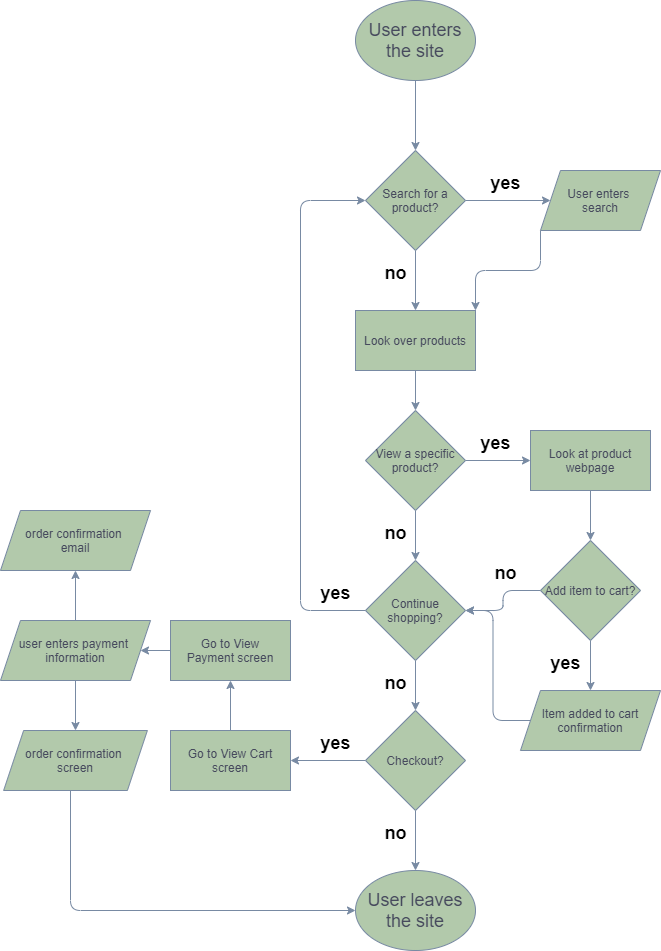

The diagram above was exported from draw.io. Its source (the exported page's mxGraphModel, read from the mxfile embedded in the PNG):
<mxGraphModel dx="444" dy="790" grid="1" gridSize="10" guides="1" tooltips="1" connect="1" arrows="1" fold="1" page="1" pageScale="1" pageWidth="850" pageHeight="1100" math="0" shadow="0">
  <root>
    <mxCell id="0" />
    <mxCell id="1" parent="0" />
    <mxCell id="6" style="edgeStyle=orthogonalEdgeStyle;curved=0;rounded=1;sketch=0;orthogonalLoop=1;jettySize=auto;html=1;strokeColor=#788AA3;fontColor=#46495D;" edge="1" parent="1" source="2" target="3">
      <mxGeometry relative="1" as="geometry" />
    </mxCell>
    <mxCell id="2" value="&lt;font style=&quot;font-size: 18px&quot;&gt;User enters the site&lt;br&gt;&lt;/font&gt;" style="ellipse;whiteSpace=wrap;html=1;rounded=0;sketch=0;fillColor=#B2C9AB;strokeColor=#788AA3;fontColor=#46495D;" vertex="1" parent="1">
      <mxGeometry x="365" y="30" width="120" height="80" as="geometry" />
    </mxCell>
    <mxCell id="8" style="edgeStyle=orthogonalEdgeStyle;curved=0;rounded=1;sketch=0;orthogonalLoop=1;jettySize=auto;html=1;entryX=0;entryY=0.5;entryDx=0;entryDy=0;strokeColor=#788AA3;fillColor=#B2C9AB;fontColor=#46495D;" edge="1" parent="1" source="3" target="7">
      <mxGeometry relative="1" as="geometry" />
    </mxCell>
    <mxCell id="11" style="edgeStyle=orthogonalEdgeStyle;curved=0;rounded=1;sketch=0;orthogonalLoop=1;jettySize=auto;html=1;entryX=0.5;entryY=0;entryDx=0;entryDy=0;strokeColor=#788AA3;fillColor=#B2C9AB;fontColor=#46495D;" edge="1" parent="1" source="3" target="10">
      <mxGeometry relative="1" as="geometry" />
    </mxCell>
    <mxCell id="3" value="Search for a product?" style="rhombus;whiteSpace=wrap;html=1;rounded=0;sketch=0;fillColor=#B2C9AB;strokeColor=#788AA3;fontColor=#46495D;" vertex="1" parent="1">
      <mxGeometry x="375" y="180" width="100" height="100" as="geometry" />
    </mxCell>
    <mxCell id="13" style="edgeStyle=orthogonalEdgeStyle;curved=0;rounded=1;sketch=0;orthogonalLoop=1;jettySize=auto;html=1;exitX=0;exitY=1;exitDx=0;exitDy=0;entryX=1;entryY=0;entryDx=0;entryDy=0;strokeColor=#788AA3;fillColor=#B2C9AB;fontColor=#46495D;" edge="1" parent="1" source="7" target="10">
      <mxGeometry relative="1" as="geometry" />
    </mxCell>
    <mxCell id="7" value="User enters &lt;br&gt;search" style="shape=parallelogram;perimeter=parallelogramPerimeter;whiteSpace=wrap;html=1;fixedSize=1;rounded=0;sketch=0;strokeColor=#788AA3;fillColor=#B2C9AB;fontColor=#46495D;" vertex="1" parent="1">
      <mxGeometry x="550" y="200" width="120" height="60" as="geometry" />
    </mxCell>
    <mxCell id="9" value="&lt;font style=&quot;font-size: 18px&quot;&gt;yes&lt;/font&gt;" style="text;strokeColor=none;fillColor=none;html=1;fontSize=24;fontStyle=1;verticalAlign=middle;align=center;rounded=0;sketch=0;" vertex="1" parent="1">
      <mxGeometry x="485" y="200" width="60" height="20" as="geometry" />
    </mxCell>
    <mxCell id="17" style="edgeStyle=orthogonalEdgeStyle;curved=0;rounded=1;sketch=0;orthogonalLoop=1;jettySize=auto;html=1;exitX=0.5;exitY=1;exitDx=0;exitDy=0;entryX=0.5;entryY=0;entryDx=0;entryDy=0;strokeColor=#788AA3;fillColor=#B2C9AB;fontColor=#46495D;" edge="1" parent="1" source="10" target="16">
      <mxGeometry relative="1" as="geometry" />
    </mxCell>
    <mxCell id="10" value="Look over products" style="rounded=0;whiteSpace=wrap;html=1;sketch=0;strokeColor=#788AA3;fillColor=#B2C9AB;fontColor=#46495D;" vertex="1" parent="1">
      <mxGeometry x="365" y="340" width="120" height="60" as="geometry" />
    </mxCell>
    <mxCell id="14" value="&lt;font style=&quot;font-size: 18px&quot;&gt;no&lt;br&gt;&lt;/font&gt;" style="text;strokeColor=none;fillColor=none;html=1;fontSize=24;fontStyle=1;verticalAlign=middle;align=center;rounded=0;sketch=0;" vertex="1" parent="1">
      <mxGeometry x="375" y="290" width="60" height="20" as="geometry" />
    </mxCell>
    <mxCell id="30" style="edgeStyle=orthogonalEdgeStyle;curved=0;rounded=1;sketch=0;orthogonalLoop=1;jettySize=auto;html=1;entryX=0.5;entryY=0;entryDx=0;entryDy=0;strokeColor=#788AA3;fillColor=#B2C9AB;fontColor=#46495D;" edge="1" parent="1" source="16" target="28">
      <mxGeometry relative="1" as="geometry" />
    </mxCell>
    <mxCell id="41" style="edgeStyle=orthogonalEdgeStyle;curved=0;rounded=1;sketch=0;orthogonalLoop=1;jettySize=auto;html=1;entryX=0;entryY=0.5;entryDx=0;entryDy=0;strokeColor=#788AA3;fillColor=#B2C9AB;fontColor=#46495D;" edge="1" parent="1" source="16" target="56">
      <mxGeometry relative="1" as="geometry">
        <mxPoint x="540" y="490" as="targetPoint" />
      </mxGeometry>
    </mxCell>
    <mxCell id="16" value="View a specific product?" style="rhombus;whiteSpace=wrap;html=1;rounded=0;sketch=0;strokeColor=#788AA3;fillColor=#B2C9AB;fontColor=#46495D;" vertex="1" parent="1">
      <mxGeometry x="375" y="440" width="100" height="100" as="geometry" />
    </mxCell>
    <mxCell id="46" style="edgeStyle=orthogonalEdgeStyle;curved=0;rounded=1;sketch=0;orthogonalLoop=1;jettySize=auto;html=1;strokeColor=#788AA3;fillColor=#B2C9AB;fontColor=#46495D;entryX=0;entryY=0.5;entryDx=0;entryDy=0;" edge="1" parent="1" source="28" target="3">
      <mxGeometry relative="1" as="geometry">
        <mxPoint x="290" y="230" as="targetPoint" />
        <Array as="points">
          <mxPoint x="310" y="640" />
          <mxPoint x="310" y="230" />
        </Array>
      </mxGeometry>
    </mxCell>
    <mxCell id="51" style="edgeStyle=orthogonalEdgeStyle;curved=0;rounded=1;sketch=0;orthogonalLoop=1;jettySize=auto;html=1;entryX=0.5;entryY=0;entryDx=0;entryDy=0;strokeColor=#788AA3;fillColor=#B2C9AB;fontColor=#46495D;" edge="1" parent="1" source="28" target="50">
      <mxGeometry relative="1" as="geometry" />
    </mxCell>
    <mxCell id="28" value="Continue shopping?" style="rhombus;whiteSpace=wrap;html=1;rounded=0;sketch=0;strokeColor=#788AA3;fillColor=#B2C9AB;fontColor=#46495D;" vertex="1" parent="1">
      <mxGeometry x="375" y="590" width="100" height="100" as="geometry" />
    </mxCell>
    <mxCell id="32" value="&lt;font style=&quot;font-size: 18px&quot;&gt;no&lt;br&gt;&lt;/font&gt;" style="text;strokeColor=none;fillColor=none;html=1;fontSize=24;fontStyle=1;verticalAlign=middle;align=center;rounded=0;sketch=0;" vertex="1" parent="1">
      <mxGeometry x="375" y="550" width="60" height="20" as="geometry" />
    </mxCell>
    <mxCell id="35" style="edgeStyle=orthogonalEdgeStyle;curved=0;rounded=1;sketch=0;orthogonalLoop=1;jettySize=auto;html=1;exitX=0.5;exitY=1;exitDx=0;exitDy=0;entryX=0.5;entryY=0;entryDx=0;entryDy=0;strokeColor=#788AA3;fillColor=#B2C9AB;fontColor=#46495D;" edge="1" parent="1" source="36" target="37">
      <mxGeometry relative="1" as="geometry" />
    </mxCell>
    <mxCell id="42" style="edgeStyle=orthogonalEdgeStyle;curved=0;rounded=1;sketch=0;orthogonalLoop=1;jettySize=auto;html=1;entryX=1;entryY=0.5;entryDx=0;entryDy=0;strokeColor=#788AA3;fillColor=#B2C9AB;fontColor=#46495D;" edge="1" parent="1" source="36" target="28">
      <mxGeometry relative="1" as="geometry" />
    </mxCell>
    <mxCell id="36" value="Add item to cart?" style="rhombus;whiteSpace=wrap;html=1;rounded=0;sketch=0;strokeColor=#788AA3;fillColor=#B2C9AB;fontColor=#46495D;" vertex="1" parent="1">
      <mxGeometry x="550" y="570" width="100" height="100" as="geometry" />
    </mxCell>
    <mxCell id="45" style="edgeStyle=orthogonalEdgeStyle;curved=0;rounded=1;sketch=0;orthogonalLoop=1;jettySize=auto;html=1;exitX=0;exitY=0.5;exitDx=0;exitDy=0;strokeColor=#788AA3;fillColor=#B2C9AB;fontColor=#46495D;entryX=1;entryY=0.5;entryDx=0;entryDy=0;" edge="1" parent="1" source="37" target="28">
      <mxGeometry relative="1" as="geometry">
        <mxPoint x="460" y="670" as="targetPoint" />
      </mxGeometry>
    </mxCell>
    <mxCell id="37" value="Item added to cart&lt;br&gt;confirmation" style="shape=parallelogram;perimeter=parallelogramPerimeter;whiteSpace=wrap;html=1;fixedSize=1;rounded=0;sketch=0;strokeColor=#788AA3;fillColor=#B2C9AB;fontColor=#46495D;" vertex="1" parent="1">
      <mxGeometry x="530" y="720" width="140" height="60" as="geometry" />
    </mxCell>
    <mxCell id="38" style="edgeStyle=orthogonalEdgeStyle;curved=0;rounded=1;sketch=0;orthogonalLoop=1;jettySize=auto;html=1;entryX=0.5;entryY=0;entryDx=0;entryDy=0;strokeColor=#788AA3;fillColor=#B2C9AB;fontColor=#46495D;exitX=0.5;exitY=1;exitDx=0;exitDy=0;" edge="1" parent="1" source="56" target="36">
      <mxGeometry relative="1" as="geometry">
        <mxPoint x="600" y="520" as="sourcePoint" />
      </mxGeometry>
    </mxCell>
    <mxCell id="40" value="&lt;font style=&quot;font-size: 18px&quot;&gt;yes&lt;/font&gt;" style="text;strokeColor=none;fillColor=none;html=1;fontSize=24;fontStyle=1;verticalAlign=middle;align=center;rounded=0;sketch=0;" vertex="1" parent="1">
      <mxGeometry x="545" y="680" width="60" height="20" as="geometry" />
    </mxCell>
    <mxCell id="43" value="&lt;font style=&quot;font-size: 18px&quot;&gt;yes&lt;/font&gt;" style="text;strokeColor=none;fillColor=none;html=1;fontSize=24;fontStyle=1;verticalAlign=middle;align=center;rounded=0;sketch=0;" vertex="1" parent="1">
      <mxGeometry x="475" y="460" width="60" height="20" as="geometry" />
    </mxCell>
    <mxCell id="44" value="&lt;font style=&quot;font-size: 18px&quot;&gt;no&lt;br&gt;&lt;/font&gt;" style="text;strokeColor=none;fillColor=none;html=1;fontSize=24;fontStyle=1;verticalAlign=middle;align=center;rounded=0;sketch=0;" vertex="1" parent="1">
      <mxGeometry x="485" y="590" width="60" height="20" as="geometry" />
    </mxCell>
    <mxCell id="47" value="&lt;font style=&quot;font-size: 18px&quot;&gt;yes&lt;/font&gt;" style="text;strokeColor=none;fillColor=none;html=1;fontSize=24;fontStyle=1;verticalAlign=middle;align=center;rounded=0;sketch=0;" vertex="1" parent="1">
      <mxGeometry x="315" y="610" width="60" height="20" as="geometry" />
    </mxCell>
    <mxCell id="54" style="edgeStyle=orthogonalEdgeStyle;curved=0;rounded=1;sketch=0;orthogonalLoop=1;jettySize=auto;html=1;entryX=0.5;entryY=0;entryDx=0;entryDy=0;strokeColor=#788AA3;fillColor=#B2C9AB;fontColor=#46495D;" edge="1" parent="1" source="50" target="53">
      <mxGeometry relative="1" as="geometry" />
    </mxCell>
    <mxCell id="58" style="edgeStyle=orthogonalEdgeStyle;curved=0;rounded=1;sketch=0;orthogonalLoop=1;jettySize=auto;html=1;entryX=1;entryY=0.5;entryDx=0;entryDy=0;strokeColor=#788AA3;fillColor=#B2C9AB;fontColor=#46495D;" edge="1" parent="1" source="50" target="57">
      <mxGeometry relative="1" as="geometry" />
    </mxCell>
    <mxCell id="50" value="Checkout?" style="rhombus;whiteSpace=wrap;html=1;rounded=0;sketch=0;strokeColor=#788AA3;fillColor=#B2C9AB;fontColor=#46495D;" vertex="1" parent="1">
      <mxGeometry x="375" y="740" width="100" height="100" as="geometry" />
    </mxCell>
    <mxCell id="52" value="&lt;font style=&quot;font-size: 18px&quot;&gt;no&lt;br&gt;&lt;/font&gt;" style="text;strokeColor=none;fillColor=none;html=1;fontSize=24;fontStyle=1;verticalAlign=middle;align=center;rounded=0;sketch=0;" vertex="1" parent="1">
      <mxGeometry x="375" y="700" width="60" height="20" as="geometry" />
    </mxCell>
    <mxCell id="53" value="&lt;font style=&quot;font-size: 18px&quot;&gt;User leaves the site&lt;/font&gt;" style="ellipse;whiteSpace=wrap;html=1;rounded=0;sketch=0;strokeColor=#788AA3;fillColor=#B2C9AB;fontColor=#46495D;" vertex="1" parent="1">
      <mxGeometry x="365" y="900" width="120" height="80" as="geometry" />
    </mxCell>
    <mxCell id="55" value="&lt;font style=&quot;font-size: 18px&quot;&gt;no&lt;br&gt;&lt;/font&gt;" style="text;strokeColor=none;fillColor=none;html=1;fontSize=24;fontStyle=1;verticalAlign=middle;align=center;rounded=0;sketch=0;" vertex="1" parent="1">
      <mxGeometry x="375" y="850" width="60" height="20" as="geometry" />
    </mxCell>
    <mxCell id="56" value="Look at product webpage" style="rounded=0;whiteSpace=wrap;html=1;sketch=0;strokeColor=#788AA3;fillColor=#B2C9AB;fontColor=#46495D;" vertex="1" parent="1">
      <mxGeometry x="540" y="460" width="120" height="60" as="geometry" />
    </mxCell>
    <mxCell id="62" style="edgeStyle=orthogonalEdgeStyle;curved=0;rounded=1;sketch=0;orthogonalLoop=1;jettySize=auto;html=1;entryX=0.5;entryY=1;entryDx=0;entryDy=0;strokeColor=#788AA3;fillColor=#B2C9AB;fontColor=#46495D;" edge="1" parent="1" source="57" target="60">
      <mxGeometry relative="1" as="geometry" />
    </mxCell>
    <mxCell id="57" value="Go to View Cart screen" style="rounded=0;whiteSpace=wrap;html=1;sketch=0;strokeColor=#788AA3;fillColor=#B2C9AB;fontColor=#46495D;" vertex="1" parent="1">
      <mxGeometry x="180" y="760" width="120" height="60" as="geometry" />
    </mxCell>
    <mxCell id="59" value="&lt;font style=&quot;font-size: 18px&quot;&gt;yes&lt;/font&gt;" style="text;strokeColor=none;fillColor=none;html=1;fontSize=24;fontStyle=1;verticalAlign=middle;align=center;rounded=0;sketch=0;" vertex="1" parent="1">
      <mxGeometry x="315" y="760" width="60" height="20" as="geometry" />
    </mxCell>
    <mxCell id="64" style="edgeStyle=orthogonalEdgeStyle;curved=0;rounded=1;sketch=0;orthogonalLoop=1;jettySize=auto;html=1;entryX=1;entryY=0.5;entryDx=0;entryDy=0;strokeColor=#788AA3;fillColor=#B2C9AB;fontColor=#46495D;" edge="1" parent="1" source="60" target="63">
      <mxGeometry relative="1" as="geometry" />
    </mxCell>
    <mxCell id="60" value="Go to View Payment&amp;nbsp;screen" style="rounded=0;whiteSpace=wrap;html=1;sketch=0;strokeColor=#788AA3;fillColor=#B2C9AB;fontColor=#46495D;" vertex="1" parent="1">
      <mxGeometry x="180" y="650" width="120" height="60" as="geometry" />
    </mxCell>
    <mxCell id="66" style="edgeStyle=orthogonalEdgeStyle;curved=0;rounded=1;sketch=0;orthogonalLoop=1;jettySize=auto;html=1;entryX=0.5;entryY=1;entryDx=0;entryDy=0;strokeColor=#788AA3;fillColor=#B2C9AB;fontColor=#46495D;" edge="1" parent="1" source="63" target="65">
      <mxGeometry relative="1" as="geometry" />
    </mxCell>
    <mxCell id="68" style="edgeStyle=orthogonalEdgeStyle;curved=0;rounded=1;sketch=0;orthogonalLoop=1;jettySize=auto;html=1;entryX=0.5;entryY=0;entryDx=0;entryDy=0;strokeColor=#788AA3;fillColor=#B2C9AB;fontColor=#46495D;" edge="1" parent="1" source="63" target="67">
      <mxGeometry relative="1" as="geometry" />
    </mxCell>
    <mxCell id="63" value="user enters payment &lt;br&gt;information" style="shape=parallelogram;perimeter=parallelogramPerimeter;whiteSpace=wrap;html=1;fixedSize=1;rounded=0;sketch=0;strokeColor=#788AA3;fillColor=#B2C9AB;fontColor=#46495D;" vertex="1" parent="1">
      <mxGeometry x="10" y="650" width="150" height="60" as="geometry" />
    </mxCell>
    <mxCell id="65" value="order confirmation &lt;br&gt;email" style="shape=parallelogram;perimeter=parallelogramPerimeter;whiteSpace=wrap;html=1;fixedSize=1;rounded=0;sketch=0;strokeColor=#788AA3;fillColor=#B2C9AB;fontColor=#46495D;" vertex="1" parent="1">
      <mxGeometry x="10" y="540" width="150" height="60" as="geometry" />
    </mxCell>
    <mxCell id="69" style="edgeStyle=orthogonalEdgeStyle;curved=0;rounded=1;sketch=0;orthogonalLoop=1;jettySize=auto;html=1;strokeColor=#788AA3;fillColor=#B2C9AB;fontColor=#46495D;entryX=0;entryY=0.5;entryDx=0;entryDy=0;" edge="1" parent="1" source="67" target="53">
      <mxGeometry relative="1" as="geometry">
        <mxPoint x="85" y="940" as="targetPoint" />
        <Array as="points">
          <mxPoint x="80" y="940" />
        </Array>
      </mxGeometry>
    </mxCell>
    <mxCell id="67" value="order confirmation &lt;br&gt;screen" style="shape=parallelogram;perimeter=parallelogramPerimeter;whiteSpace=wrap;html=1;fixedSize=1;rounded=0;sketch=0;strokeColor=#788AA3;fillColor=#B2C9AB;fontColor=#46495D;" vertex="1" parent="1">
      <mxGeometry x="13.129999999999999" y="760" width="143.75" height="60" as="geometry" />
    </mxCell>
  </root>
</mxGraphModel>